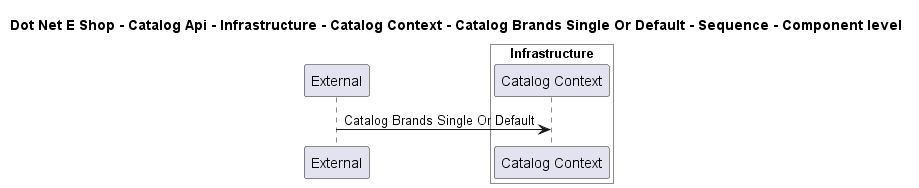

The diagram above was rendered by PlantUML. Its source (embedded in the PNG):
@startuml

title Dot Net E Shop - Catalog Api - Infrastructure - Catalog Context - Catalog Brands Single Or Default - Sequence - Component level

participant "External" as C4InterFlow.SoftwareSystems.ExternalSystem

box "Catalog Api" #White
    
box "Infrastructure" #White
    participant "Catalog Context" as DotNetEShop.SoftwareSystems.CatalogApi.Containers.Infrastructure.Components.CatalogContext
end box

end box


C4InterFlow.SoftwareSystems.ExternalSystem -> DotNetEShop.SoftwareSystems.CatalogApi.Containers.Infrastructure.Components.CatalogContext : Catalog Brands Single Or Default


@enduml